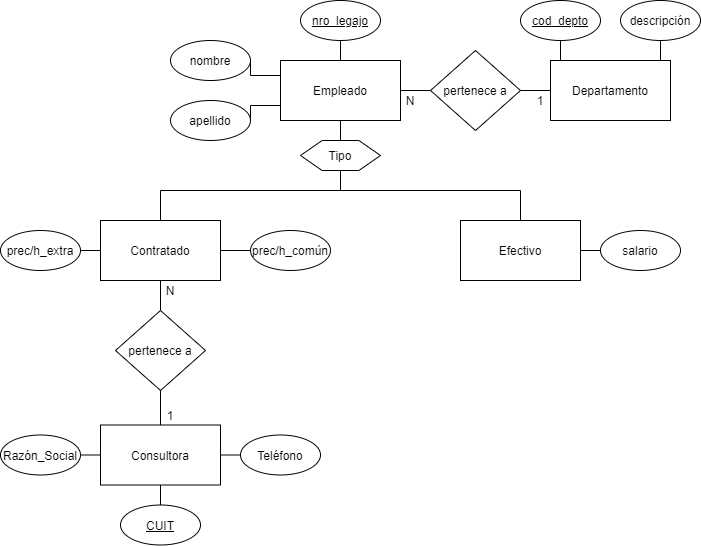

The diagram above was exported from draw.io. Its source (the exported page's mxGraphModel, read from the mxfile embedded in the PNG):
<mxGraphModel dx="1211" dy="679" grid="1" gridSize="10" guides="1" tooltips="1" connect="1" arrows="1" fold="1" page="1" pageScale="1" pageWidth="827" pageHeight="1169" math="0" shadow="0">
  <root>
    <mxCell id="0" />
    <mxCell id="1" parent="0" />
    <mxCell id="qRpee5EuTjZPk3M--B89-74" style="edgeStyle=orthogonalEdgeStyle;rounded=0;orthogonalLoop=1;jettySize=auto;html=1;exitX=1;exitY=0.5;exitDx=0;exitDy=0;entryX=0;entryY=0.5;entryDx=0;entryDy=0;endArrow=none;endFill=0;" parent="1" source="qRpee5EuTjZPk3M--B89-1" target="qRpee5EuTjZPk3M--B89-38" edge="1">
      <mxGeometry relative="1" as="geometry" />
    </mxCell>
    <mxCell id="qRpee5EuTjZPk3M--B89-1" value="Efectivo" style="rounded=0;whiteSpace=wrap;html=1;" parent="1" vertex="1">
      <mxGeometry x="470" y="260" width="120" height="60" as="geometry" />
    </mxCell>
    <mxCell id="qRpee5EuTjZPk3M--B89-20" style="edgeStyle=orthogonalEdgeStyle;rounded=0;orthogonalLoop=1;jettySize=auto;html=1;exitX=0;exitY=0.75;exitDx=0;exitDy=0;entryX=1;entryY=0.5;entryDx=0;entryDy=0;endArrow=none;endFill=0;" parent="1" source="qRpee5EuTjZPk3M--B89-2" target="qRpee5EuTjZPk3M--B89-11" edge="1">
      <mxGeometry relative="1" as="geometry" />
    </mxCell>
    <mxCell id="qRpee5EuTjZPk3M--B89-21" style="edgeStyle=orthogonalEdgeStyle;rounded=0;orthogonalLoop=1;jettySize=auto;html=1;exitX=0;exitY=0.25;exitDx=0;exitDy=0;entryX=1;entryY=0.5;entryDx=0;entryDy=0;endArrow=none;endFill=0;" parent="1" source="qRpee5EuTjZPk3M--B89-2" target="qRpee5EuTjZPk3M--B89-10" edge="1">
      <mxGeometry relative="1" as="geometry" />
    </mxCell>
    <mxCell id="qRpee5EuTjZPk3M--B89-22" style="edgeStyle=orthogonalEdgeStyle;rounded=0;orthogonalLoop=1;jettySize=auto;html=1;exitX=0.5;exitY=0;exitDx=0;exitDy=0;entryX=0.5;entryY=1;entryDx=0;entryDy=0;endArrow=none;endFill=0;" parent="1" source="qRpee5EuTjZPk3M--B89-2" target="qRpee5EuTjZPk3M--B89-9" edge="1">
      <mxGeometry relative="1" as="geometry" />
    </mxCell>
    <mxCell id="qRpee5EuTjZPk3M--B89-2" value="Empleado" style="rounded=0;whiteSpace=wrap;html=1;" parent="1" vertex="1">
      <mxGeometry x="290" y="100" width="120" height="60" as="geometry" />
    </mxCell>
    <mxCell id="qRpee5EuTjZPk3M--B89-32" style="edgeStyle=orthogonalEdgeStyle;rounded=0;orthogonalLoop=1;jettySize=auto;html=1;exitX=0.5;exitY=1;exitDx=0;exitDy=0;entryX=0.5;entryY=0;entryDx=0;entryDy=0;endArrow=none;endFill=0;" parent="1" source="qRpee5EuTjZPk3M--B89-3" target="qRpee5EuTjZPk3M--B89-52" edge="1">
      <mxGeometry relative="1" as="geometry">
        <mxPoint x="170" y="340" as="targetPoint" />
      </mxGeometry>
    </mxCell>
    <mxCell id="qRpee5EuTjZPk3M--B89-33" style="edgeStyle=orthogonalEdgeStyle;rounded=0;orthogonalLoop=1;jettySize=auto;html=1;exitX=0;exitY=0.5;exitDx=0;exitDy=0;entryX=1;entryY=0.5;entryDx=0;entryDy=0;endArrow=none;endFill=0;" parent="1" source="qRpee5EuTjZPk3M--B89-3" target="qRpee5EuTjZPk3M--B89-27" edge="1">
      <mxGeometry relative="1" as="geometry" />
    </mxCell>
    <mxCell id="qRpee5EuTjZPk3M--B89-34" style="edgeStyle=orthogonalEdgeStyle;rounded=0;orthogonalLoop=1;jettySize=auto;html=1;exitX=1;exitY=0.5;exitDx=0;exitDy=0;entryX=0;entryY=0.5;entryDx=0;entryDy=0;endArrow=none;endFill=0;" parent="1" source="qRpee5EuTjZPk3M--B89-3" target="qRpee5EuTjZPk3M--B89-26" edge="1">
      <mxGeometry relative="1" as="geometry" />
    </mxCell>
    <mxCell id="qRpee5EuTjZPk3M--B89-3" value="Contratado" style="rounded=0;whiteSpace=wrap;html=1;" parent="1" vertex="1">
      <mxGeometry x="110" y="260" width="120" height="60" as="geometry" />
    </mxCell>
    <mxCell id="qRpee5EuTjZPk3M--B89-9" value="&lt;u&gt;nro_legajo&lt;/u&gt;" style="ellipse;whiteSpace=wrap;html=1;" parent="1" vertex="1">
      <mxGeometry x="310" y="40" width="80" height="40" as="geometry" />
    </mxCell>
    <mxCell id="qRpee5EuTjZPk3M--B89-10" value="nombre" style="ellipse;whiteSpace=wrap;html=1;" parent="1" vertex="1">
      <mxGeometry x="180" y="80" width="80" height="40" as="geometry" />
    </mxCell>
    <mxCell id="qRpee5EuTjZPk3M--B89-11" value="apellido" style="ellipse;whiteSpace=wrap;html=1;" parent="1" vertex="1">
      <mxGeometry x="180" y="140" width="80" height="40" as="geometry" />
    </mxCell>
    <mxCell id="qRpee5EuTjZPk3M--B89-13" value="&lt;u&gt;cod_depto&lt;/u&gt;" style="ellipse;whiteSpace=wrap;html=1;" parent="1" vertex="1">
      <mxGeometry x="530" y="40" width="80" height="40" as="geometry" />
    </mxCell>
    <mxCell id="qRpee5EuTjZPk3M--B89-14" value="descripción" style="ellipse;whiteSpace=wrap;html=1;" parent="1" vertex="1">
      <mxGeometry x="630" y="40" width="80" height="40" as="geometry" />
    </mxCell>
    <mxCell id="qRpee5EuTjZPk3M--B89-26" value="prec/h_común" style="ellipse;whiteSpace=wrap;html=1;" parent="1" vertex="1">
      <mxGeometry x="260" y="270" width="80" height="40" as="geometry" />
    </mxCell>
    <mxCell id="qRpee5EuTjZPk3M--B89-27" value="prec/h_extra" style="ellipse;whiteSpace=wrap;html=1;" parent="1" vertex="1">
      <mxGeometry x="10" y="270" width="80" height="40" as="geometry" />
    </mxCell>
    <mxCell id="qRpee5EuTjZPk3M--B89-29" value="&lt;u&gt;CUIT&lt;/u&gt;" style="ellipse;whiteSpace=wrap;html=1;" parent="1" vertex="1">
      <mxGeometry x="130" y="544.5" width="80" height="40" as="geometry" />
    </mxCell>
    <mxCell id="qRpee5EuTjZPk3M--B89-30" value="Razón_Social" style="ellipse;whiteSpace=wrap;html=1;" parent="1" vertex="1">
      <mxGeometry x="10" y="474.5" width="80" height="40" as="geometry" />
    </mxCell>
    <mxCell id="qRpee5EuTjZPk3M--B89-31" value="Teléfono" style="ellipse;whiteSpace=wrap;html=1;" parent="1" vertex="1">
      <mxGeometry x="250" y="474.5" width="80" height="40" as="geometry" />
    </mxCell>
    <mxCell id="qRpee5EuTjZPk3M--B89-38" value="salario" style="ellipse;whiteSpace=wrap;html=1;" parent="1" vertex="1">
      <mxGeometry x="610" y="270" width="80" height="40" as="geometry" />
    </mxCell>
    <mxCell id="qRpee5EuTjZPk3M--B89-71" style="edgeStyle=orthogonalEdgeStyle;rounded=0;orthogonalLoop=1;jettySize=auto;html=1;exitX=0.25;exitY=0;exitDx=0;exitDy=0;entryX=0.5;entryY=1;entryDx=0;entryDy=0;endArrow=none;endFill=0;" parent="1" source="qRpee5EuTjZPk3M--B89-41" target="qRpee5EuTjZPk3M--B89-13" edge="1">
      <mxGeometry relative="1" as="geometry" />
    </mxCell>
    <mxCell id="qRpee5EuTjZPk3M--B89-72" style="edgeStyle=orthogonalEdgeStyle;rounded=0;orthogonalLoop=1;jettySize=auto;html=1;exitX=0.75;exitY=0;exitDx=0;exitDy=0;entryX=0.5;entryY=1;entryDx=0;entryDy=0;endArrow=none;endFill=0;" parent="1" source="qRpee5EuTjZPk3M--B89-41" target="qRpee5EuTjZPk3M--B89-14" edge="1">
      <mxGeometry relative="1" as="geometry" />
    </mxCell>
    <mxCell id="qRpee5EuTjZPk3M--B89-41" value="Departamento" style="rounded=0;whiteSpace=wrap;html=1;" parent="1" vertex="1">
      <mxGeometry x="560" y="100" width="120" height="60" as="geometry" />
    </mxCell>
    <mxCell id="qRpee5EuTjZPk3M--B89-43" style="edgeStyle=orthogonalEdgeStyle;rounded=0;orthogonalLoop=1;jettySize=auto;html=1;exitX=1;exitY=0.5;exitDx=0;exitDy=0;entryX=0;entryY=0.5;entryDx=0;entryDy=0;endArrow=none;endFill=0;" parent="1" source="qRpee5EuTjZPk3M--B89-42" target="qRpee5EuTjZPk3M--B89-41" edge="1">
      <mxGeometry relative="1" as="geometry" />
    </mxCell>
    <mxCell id="qRpee5EuTjZPk3M--B89-44" style="edgeStyle=orthogonalEdgeStyle;rounded=0;orthogonalLoop=1;jettySize=auto;html=1;exitX=0;exitY=0.5;exitDx=0;exitDy=0;entryX=1;entryY=0.5;entryDx=0;entryDy=0;endArrow=none;endFill=0;" parent="1" source="qRpee5EuTjZPk3M--B89-42" target="qRpee5EuTjZPk3M--B89-2" edge="1">
      <mxGeometry relative="1" as="geometry" />
    </mxCell>
    <mxCell id="qRpee5EuTjZPk3M--B89-42" value="pertenece a" style="rhombus;whiteSpace=wrap;html=1;" parent="1" vertex="1">
      <mxGeometry x="440" y="90" width="90" height="80" as="geometry" />
    </mxCell>
    <mxCell id="qRpee5EuTjZPk3M--B89-53" value="" style="edgeStyle=orthogonalEdgeStyle;rounded=0;orthogonalLoop=1;jettySize=auto;html=1;endArrow=none;endFill=0;entryX=0.5;entryY=1;entryDx=0;entryDy=0;" parent="1" source="qRpee5EuTjZPk3M--B89-51" target="qRpee5EuTjZPk3M--B89-52" edge="1">
      <mxGeometry relative="1" as="geometry">
        <mxPoint x="170" y="444.5" as="targetPoint" />
      </mxGeometry>
    </mxCell>
    <mxCell id="qRpee5EuTjZPk3M--B89-54" style="edgeStyle=orthogonalEdgeStyle;rounded=0;orthogonalLoop=1;jettySize=auto;html=1;exitX=0;exitY=0.5;exitDx=0;exitDy=0;entryX=1;entryY=0.5;entryDx=0;entryDy=0;endArrow=none;endFill=0;" parent="1" source="qRpee5EuTjZPk3M--B89-51" target="qRpee5EuTjZPk3M--B89-30" edge="1">
      <mxGeometry relative="1" as="geometry" />
    </mxCell>
    <mxCell id="qRpee5EuTjZPk3M--B89-55" style="edgeStyle=orthogonalEdgeStyle;rounded=0;orthogonalLoop=1;jettySize=auto;html=1;exitX=1;exitY=0.5;exitDx=0;exitDy=0;entryX=0;entryY=0.5;entryDx=0;entryDy=0;endArrow=none;endFill=0;" parent="1" source="qRpee5EuTjZPk3M--B89-51" target="qRpee5EuTjZPk3M--B89-31" edge="1">
      <mxGeometry relative="1" as="geometry" />
    </mxCell>
    <mxCell id="qRpee5EuTjZPk3M--B89-56" style="edgeStyle=orthogonalEdgeStyle;rounded=0;orthogonalLoop=1;jettySize=auto;html=1;exitX=0.5;exitY=1;exitDx=0;exitDy=0;entryX=0.5;entryY=0;entryDx=0;entryDy=0;endArrow=none;endFill=0;" parent="1" source="qRpee5EuTjZPk3M--B89-51" target="qRpee5EuTjZPk3M--B89-29" edge="1">
      <mxGeometry relative="1" as="geometry" />
    </mxCell>
    <mxCell id="qRpee5EuTjZPk3M--B89-51" value="Consultora" style="rounded=0;whiteSpace=wrap;html=1;" parent="1" vertex="1">
      <mxGeometry x="110" y="464.5" width="120" height="60" as="geometry" />
    </mxCell>
    <mxCell id="qRpee5EuTjZPk3M--B89-52" value="pertenece a" style="rhombus;whiteSpace=wrap;html=1;" parent="1" vertex="1">
      <mxGeometry x="125" y="350" width="90" height="80" as="geometry" />
    </mxCell>
    <mxCell id="qRpee5EuTjZPk3M--B89-57" value="" style="endArrow=none;html=1;exitX=0.5;exitY=0;exitDx=0;exitDy=0;" parent="1" source="qRpee5EuTjZPk3M--B89-3" edge="1">
      <mxGeometry width="50" height="50" relative="1" as="geometry">
        <mxPoint x="320" y="240" as="sourcePoint" />
        <mxPoint x="170" y="230" as="targetPoint" />
      </mxGeometry>
    </mxCell>
    <mxCell id="qRpee5EuTjZPk3M--B89-59" value="" style="endArrow=none;html=1;" parent="1" edge="1">
      <mxGeometry width="50" height="50" relative="1" as="geometry">
        <mxPoint x="170" y="230" as="sourcePoint" />
        <mxPoint x="530" y="230" as="targetPoint" />
      </mxGeometry>
    </mxCell>
    <mxCell id="qRpee5EuTjZPk3M--B89-61" value="" style="endArrow=none;html=1;exitX=0.5;exitY=0;exitDx=0;exitDy=0;" parent="1" source="qRpee5EuTjZPk3M--B89-1" edge="1">
      <mxGeometry width="50" height="50" relative="1" as="geometry">
        <mxPoint x="590" y="260" as="sourcePoint" />
        <mxPoint x="530" y="230" as="targetPoint" />
      </mxGeometry>
    </mxCell>
    <mxCell id="qRpee5EuTjZPk3M--B89-66" style="edgeStyle=orthogonalEdgeStyle;rounded=0;orthogonalLoop=1;jettySize=auto;html=1;exitX=0.5;exitY=1;exitDx=0;exitDy=0;endArrow=none;endFill=0;" parent="1" source="qRpee5EuTjZPk3M--B89-62" edge="1">
      <mxGeometry relative="1" as="geometry">
        <mxPoint x="350" y="230" as="targetPoint" />
      </mxGeometry>
    </mxCell>
    <mxCell id="qRpee5EuTjZPk3M--B89-67" style="edgeStyle=orthogonalEdgeStyle;rounded=0;orthogonalLoop=1;jettySize=auto;html=1;exitX=0.5;exitY=0;exitDx=0;exitDy=0;entryX=0.5;entryY=1;entryDx=0;entryDy=0;endArrow=none;endFill=0;" parent="1" source="qRpee5EuTjZPk3M--B89-62" target="qRpee5EuTjZPk3M--B89-2" edge="1">
      <mxGeometry relative="1" as="geometry" />
    </mxCell>
    <mxCell id="qRpee5EuTjZPk3M--B89-62" value="" style="verticalLabelPosition=bottom;verticalAlign=top;html=1;shape=hexagon;perimeter=hexagonPerimeter2;arcSize=6;size=0.27;" parent="1" vertex="1">
      <mxGeometry x="310" y="180" width="80" height="30" as="geometry" />
    </mxCell>
    <mxCell id="qRpee5EuTjZPk3M--B89-63" value="Tipo" style="text;html=1;strokeColor=none;fillColor=none;align=center;verticalAlign=middle;whiteSpace=wrap;rounded=0;" parent="1" vertex="1">
      <mxGeometry x="330" y="185" width="40" height="20" as="geometry" />
    </mxCell>
    <mxCell id="qRpee5EuTjZPk3M--B89-68" value="N" style="text;html=1;strokeColor=none;fillColor=none;align=center;verticalAlign=middle;whiteSpace=wrap;rounded=0;" parent="1" vertex="1">
      <mxGeometry x="400" y="130" width="40" height="20" as="geometry" />
    </mxCell>
    <mxCell id="qRpee5EuTjZPk3M--B89-69" value="1" style="text;html=1;strokeColor=none;fillColor=none;align=center;verticalAlign=middle;whiteSpace=wrap;rounded=0;" parent="1" vertex="1">
      <mxGeometry x="530" y="130" width="40" height="20" as="geometry" />
    </mxCell>
    <mxCell id="qRpee5EuTjZPk3M--B89-75" value="N" style="text;html=1;strokeColor=none;fillColor=none;align=center;verticalAlign=middle;whiteSpace=wrap;rounded=0;" parent="1" vertex="1">
      <mxGeometry x="160" y="320" width="40" height="20" as="geometry" />
    </mxCell>
    <mxCell id="qRpee5EuTjZPk3M--B89-76" value="1" style="text;html=1;strokeColor=none;fillColor=none;align=center;verticalAlign=middle;whiteSpace=wrap;rounded=0;" parent="1" vertex="1">
      <mxGeometry x="160" y="444.5" width="40" height="20" as="geometry" />
    </mxCell>
  </root>
</mxGraphModel>